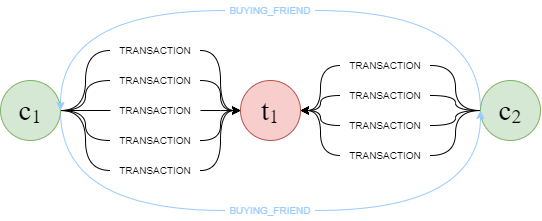

The diagram above was exported from draw.io. Its source (the exported page's mxGraphModel, read from the mxfile embedded in the PNG):
<mxGraphModel dx="704" dy="349" grid="1" gridSize="10" guides="1" tooltips="1" connect="1" arrows="1" fold="1" page="1" pageScale="1" pageWidth="850" pageHeight="1100" math="0" shadow="0">
  <root>
    <mxCell id="0" />
    <mxCell id="1" parent="0" />
    <mxCell id="N-tmp4QPnEqxf7hjY8Io-21" style="edgeStyle=orthogonalEdgeStyle;rounded=0;orthogonalLoop=1;jettySize=auto;html=1;entryX=0;entryY=0.5;entryDx=0;entryDy=0;curved=1;endArrow=none;endFill=0;" edge="1" parent="1" source="5ynDelVMStnpZJt8Vv5c-1" target="N-tmp4QPnEqxf7hjY8Io-18">
      <mxGeometry relative="1" as="geometry" />
    </mxCell>
    <mxCell id="N-tmp4QPnEqxf7hjY8Io-24" style="edgeStyle=orthogonalEdgeStyle;rounded=0;orthogonalLoop=1;jettySize=auto;html=1;curved=1;endArrow=none;endFill=0;" edge="1" parent="1" source="5ynDelVMStnpZJt8Vv5c-1" target="N-tmp4QPnEqxf7hjY8Io-20">
      <mxGeometry relative="1" as="geometry" />
    </mxCell>
    <mxCell id="N-tmp4QPnEqxf7hjY8Io-29" style="edgeStyle=orthogonalEdgeStyle;rounded=0;orthogonalLoop=1;jettySize=auto;html=1;entryX=0;entryY=0.5;entryDx=0;entryDy=0;curved=1;endArrow=none;endFill=0;" edge="1" parent="1" source="5ynDelVMStnpZJt8Vv5c-1" target="N-tmp4QPnEqxf7hjY8Io-6">
      <mxGeometry relative="1" as="geometry" />
    </mxCell>
    <mxCell id="N-tmp4QPnEqxf7hjY8Io-31" style="edgeStyle=orthogonalEdgeStyle;rounded=0;orthogonalLoop=1;jettySize=auto;html=1;entryX=0;entryY=0.5;entryDx=0;entryDy=0;endArrow=none;endFill=0;curved=1;" edge="1" parent="1" source="5ynDelVMStnpZJt8Vv5c-1" target="N-tmp4QPnEqxf7hjY8Io-30">
      <mxGeometry relative="1" as="geometry" />
    </mxCell>
    <mxCell id="N-tmp4QPnEqxf7hjY8Io-34" style="edgeStyle=orthogonalEdgeStyle;rounded=0;orthogonalLoop=1;jettySize=auto;html=1;entryX=0;entryY=0.5;entryDx=0;entryDy=0;endArrow=none;endFill=0;curved=1;" edge="1" parent="1" source="5ynDelVMStnpZJt8Vv5c-1" target="N-tmp4QPnEqxf7hjY8Io-28">
      <mxGeometry relative="1" as="geometry" />
    </mxCell>
    <mxCell id="N-tmp4QPnEqxf7hjY8Io-58" style="edgeStyle=orthogonalEdgeStyle;rounded=0;orthogonalLoop=1;jettySize=auto;html=1;exitX=1;exitY=0.5;exitDx=0;exitDy=0;entryX=0;entryY=0.5;entryDx=0;entryDy=0;curved=1;endArrow=none;endFill=0;strokeColor=#99CCFF;" edge="1" parent="1" source="5ynDelVMStnpZJt8Vv5c-1" target="N-tmp4QPnEqxf7hjY8Io-57">
      <mxGeometry relative="1" as="geometry">
        <Array as="points">
          <mxPoint x="110" y="220" />
        </Array>
      </mxGeometry>
    </mxCell>
    <mxCell id="5ynDelVMStnpZJt8Vv5c-1" value="&lt;font data-font-src=&quot;https://fonts.googleapis.com/css?family=Latin+Modern+Math&quot; face=&quot;Latin Modern Math&quot; style=&quot;&quot;&gt;&lt;span style=&quot;font-size: 29px;&quot;&gt;c&lt;/span&gt;&lt;sub style=&quot;&quot;&gt;&lt;font style=&quot;font-size: 20px;&quot;&gt;1&lt;/font&gt;&lt;/sub&gt;&lt;/font&gt;" style="ellipse;whiteSpace=wrap;html=1;aspect=fixed;fillColor=#d5e8d4;strokeColor=#82b366;" parent="1" vertex="1">
      <mxGeometry x="50" y="90" width="60" height="60" as="geometry" />
    </mxCell>
    <mxCell id="5ynDelVMStnpZJt8Vv5c-2" value="&lt;font data-font-src=&quot;https://fonts.googleapis.com/css?family=Latin+Modern+Math&quot; face=&quot;Latin Modern Math&quot; style=&quot;&quot;&gt;&lt;span style=&quot;font-size: 29px;&quot;&gt;t&lt;/span&gt;&lt;sub style=&quot;&quot;&gt;&lt;font style=&quot;font-size: 20px;&quot;&gt;1&lt;/font&gt;&lt;/sub&gt;&lt;/font&gt;" style="ellipse;whiteSpace=wrap;html=1;aspect=fixed;fillColor=#f8cecc;strokeColor=#b85450;" parent="1" vertex="1">
      <mxGeometry x="290" y="90" width="60" height="60" as="geometry" />
    </mxCell>
    <mxCell id="N-tmp4QPnEqxf7hjY8Io-51" style="edgeStyle=orthogonalEdgeStyle;rounded=0;orthogonalLoop=1;jettySize=auto;html=1;entryX=1;entryY=0.5;entryDx=0;entryDy=0;endArrow=none;endFill=0;curved=1;" edge="1" parent="1" source="5ynDelVMStnpZJt8Vv5c-3" target="N-tmp4QPnEqxf7hjY8Io-44">
      <mxGeometry relative="1" as="geometry" />
    </mxCell>
    <mxCell id="N-tmp4QPnEqxf7hjY8Io-52" style="edgeStyle=orthogonalEdgeStyle;rounded=0;orthogonalLoop=1;jettySize=auto;html=1;entryX=1;entryY=0.5;entryDx=0;entryDy=0;endArrow=none;endFill=0;curved=1;" edge="1" parent="1" source="5ynDelVMStnpZJt8Vv5c-3" target="N-tmp4QPnEqxf7hjY8Io-42">
      <mxGeometry relative="1" as="geometry" />
    </mxCell>
    <mxCell id="N-tmp4QPnEqxf7hjY8Io-53" style="edgeStyle=orthogonalEdgeStyle;rounded=0;orthogonalLoop=1;jettySize=auto;html=1;entryX=1;entryY=0.5;entryDx=0;entryDy=0;endArrow=none;endFill=0;curved=1;" edge="1" parent="1" source="5ynDelVMStnpZJt8Vv5c-3" target="N-tmp4QPnEqxf7hjY8Io-39">
      <mxGeometry relative="1" as="geometry" />
    </mxCell>
    <mxCell id="N-tmp4QPnEqxf7hjY8Io-54" style="edgeStyle=orthogonalEdgeStyle;rounded=0;orthogonalLoop=1;jettySize=auto;html=1;entryX=1;entryY=0.5;entryDx=0;entryDy=0;endArrow=none;endFill=0;curved=1;" edge="1" parent="1" source="5ynDelVMStnpZJt8Vv5c-3" target="N-tmp4QPnEqxf7hjY8Io-45">
      <mxGeometry relative="1" as="geometry" />
    </mxCell>
    <mxCell id="N-tmp4QPnEqxf7hjY8Io-60" style="edgeStyle=orthogonalEdgeStyle;rounded=0;orthogonalLoop=1;jettySize=auto;html=1;exitX=0;exitY=0.5;exitDx=0;exitDy=0;entryX=1;entryY=0.5;entryDx=0;entryDy=0;endArrow=none;endFill=0;curved=1;strokeColor=#99CCFF;" edge="1" parent="1" source="5ynDelVMStnpZJt8Vv5c-3" target="N-tmp4QPnEqxf7hjY8Io-56">
      <mxGeometry relative="1" as="geometry">
        <Array as="points">
          <mxPoint x="530" y="20" />
        </Array>
      </mxGeometry>
    </mxCell>
    <mxCell id="5ynDelVMStnpZJt8Vv5c-3" value="&lt;font data-font-src=&quot;https://fonts.googleapis.com/css?family=Latin+Modern+Math&quot; face=&quot;Latin Modern Math&quot; style=&quot;font-size: 29px;&quot;&gt;c&lt;/font&gt;&lt;font size=&quot;1&quot; data-font-src=&quot;https://fonts.googleapis.com/css?family=Latin+Modern+Math&quot; face=&quot;Latin Modern Math&quot; style=&quot;&quot;&gt;&lt;sub style=&quot;font-size: 20px;&quot;&gt;2&lt;/sub&gt;&lt;/font&gt;" style="ellipse;whiteSpace=wrap;html=1;aspect=fixed;fillColor=#d5e8d4;strokeColor=#82b366;" parent="1" vertex="1">
      <mxGeometry x="530" y="90" width="60" height="60" as="geometry" />
    </mxCell>
    <mxCell id="N-tmp4QPnEqxf7hjY8Io-10" value="" style="group" vertex="1" connectable="0" parent="1">
      <mxGeometry x="160" y="140" width="90" height="20" as="geometry" />
    </mxCell>
    <mxCell id="N-tmp4QPnEqxf7hjY8Io-6" value="&lt;font style=&quot;font-size: 10px;&quot;&gt;TRANSACTION&lt;/font&gt;" style="text;html=1;strokeColor=none;fillColor=none;align=center;verticalAlign=middle;whiteSpace=wrap;rounded=0;" vertex="1" parent="N-tmp4QPnEqxf7hjY8Io-10">
      <mxGeometry width="90" height="20" as="geometry" />
    </mxCell>
    <mxCell id="N-tmp4QPnEqxf7hjY8Io-9" style="edgeStyle=orthogonalEdgeStyle;rounded=0;orthogonalLoop=1;jettySize=auto;html=1;entryX=0;entryY=0.5;entryDx=0;entryDy=0;curved=1;" edge="1" parent="1" source="N-tmp4QPnEqxf7hjY8Io-6" target="5ynDelVMStnpZJt8Vv5c-2">
      <mxGeometry relative="1" as="geometry" />
    </mxCell>
    <mxCell id="N-tmp4QPnEqxf7hjY8Io-17" value="" style="group" vertex="1" connectable="0" parent="1">
      <mxGeometry x="160" y="110" width="90" height="20" as="geometry" />
    </mxCell>
    <mxCell id="N-tmp4QPnEqxf7hjY8Io-22" style="edgeStyle=orthogonalEdgeStyle;rounded=0;orthogonalLoop=1;jettySize=auto;html=1;exitX=1;exitY=0.5;exitDx=0;exitDy=0;curved=1;" edge="1" parent="N-tmp4QPnEqxf7hjY8Io-17" source="N-tmp4QPnEqxf7hjY8Io-18">
      <mxGeometry relative="1" as="geometry">
        <mxPoint x="130" y="10.142857142857167" as="targetPoint" />
      </mxGeometry>
    </mxCell>
    <mxCell id="N-tmp4QPnEqxf7hjY8Io-18" value="&lt;font style=&quot;font-size: 10px;&quot;&gt;TRANSACTION&lt;/font&gt;" style="text;html=1;strokeColor=none;fillColor=none;align=center;verticalAlign=middle;whiteSpace=wrap;rounded=0;" vertex="1" parent="N-tmp4QPnEqxf7hjY8Io-17">
      <mxGeometry width="90" height="20" as="geometry" />
    </mxCell>
    <mxCell id="N-tmp4QPnEqxf7hjY8Io-19" value="" style="group" vertex="1" connectable="0" parent="1">
      <mxGeometry x="160" y="80" width="90" height="20" as="geometry" />
    </mxCell>
    <mxCell id="N-tmp4QPnEqxf7hjY8Io-20" value="&lt;font style=&quot;font-size: 10px;&quot;&gt;TRANSACTION&lt;/font&gt;" style="text;html=1;strokeColor=none;fillColor=none;align=center;verticalAlign=middle;whiteSpace=wrap;rounded=0;" vertex="1" parent="N-tmp4QPnEqxf7hjY8Io-19">
      <mxGeometry width="90" height="20" as="geometry" />
    </mxCell>
    <mxCell id="N-tmp4QPnEqxf7hjY8Io-23" style="edgeStyle=orthogonalEdgeStyle;rounded=0;orthogonalLoop=1;jettySize=auto;html=1;entryX=0;entryY=0.5;entryDx=0;entryDy=0;curved=1;" edge="1" parent="1" source="N-tmp4QPnEqxf7hjY8Io-20" target="5ynDelVMStnpZJt8Vv5c-2">
      <mxGeometry relative="1" as="geometry" />
    </mxCell>
    <mxCell id="N-tmp4QPnEqxf7hjY8Io-36" style="edgeStyle=orthogonalEdgeStyle;rounded=0;orthogonalLoop=1;jettySize=auto;html=1;entryX=0;entryY=0.5;entryDx=0;entryDy=0;curved=1;" edge="1" parent="1" source="N-tmp4QPnEqxf7hjY8Io-28" target="5ynDelVMStnpZJt8Vv5c-2">
      <mxGeometry relative="1" as="geometry" />
    </mxCell>
    <mxCell id="N-tmp4QPnEqxf7hjY8Io-28" value="&lt;font style=&quot;font-size: 10px;&quot;&gt;TRANSACTION&lt;/font&gt;" style="text;html=1;strokeColor=none;fillColor=none;align=center;verticalAlign=middle;whiteSpace=wrap;rounded=0;" vertex="1" parent="1">
      <mxGeometry x="160" y="170" width="90" height="20" as="geometry" />
    </mxCell>
    <mxCell id="N-tmp4QPnEqxf7hjY8Io-33" style="edgeStyle=orthogonalEdgeStyle;rounded=0;orthogonalLoop=1;jettySize=auto;html=1;entryX=0;entryY=0.5;entryDx=0;entryDy=0;curved=1;" edge="1" parent="1" source="N-tmp4QPnEqxf7hjY8Io-30" target="5ynDelVMStnpZJt8Vv5c-2">
      <mxGeometry relative="1" as="geometry" />
    </mxCell>
    <mxCell id="N-tmp4QPnEqxf7hjY8Io-30" value="&lt;font style=&quot;font-size: 10px;&quot;&gt;TRANSACTION&lt;/font&gt;" style="text;html=1;strokeColor=none;fillColor=none;align=center;verticalAlign=middle;whiteSpace=wrap;rounded=0;" vertex="1" parent="1">
      <mxGeometry x="160" y="50" width="90" height="20" as="geometry" />
    </mxCell>
    <mxCell id="N-tmp4QPnEqxf7hjY8Io-38" value="" style="group" vertex="1" connectable="0" parent="1">
      <mxGeometry x="390" y="125" width="90" height="20" as="geometry" />
    </mxCell>
    <mxCell id="N-tmp4QPnEqxf7hjY8Io-39" value="&lt;font style=&quot;font-size: 10px;&quot;&gt;TRANSACTION&lt;/font&gt;" style="text;html=1;strokeColor=none;fillColor=none;align=center;verticalAlign=middle;whiteSpace=wrap;rounded=0;" vertex="1" parent="N-tmp4QPnEqxf7hjY8Io-38">
      <mxGeometry width="90" height="20" as="geometry" />
    </mxCell>
    <mxCell id="N-tmp4QPnEqxf7hjY8Io-40" value="" style="group" vertex="1" connectable="0" parent="1">
      <mxGeometry x="390" y="95" width="90" height="20" as="geometry" />
    </mxCell>
    <mxCell id="N-tmp4QPnEqxf7hjY8Io-42" value="&lt;font style=&quot;font-size: 10px;&quot;&gt;TRANSACTION&lt;/font&gt;" style="text;html=1;strokeColor=none;fillColor=none;align=center;verticalAlign=middle;whiteSpace=wrap;rounded=0;" vertex="1" parent="N-tmp4QPnEqxf7hjY8Io-40">
      <mxGeometry width="90" height="20" as="geometry" />
    </mxCell>
    <mxCell id="N-tmp4QPnEqxf7hjY8Io-43" value="" style="group" vertex="1" connectable="0" parent="1">
      <mxGeometry x="390" y="65" width="90" height="20" as="geometry" />
    </mxCell>
    <mxCell id="N-tmp4QPnEqxf7hjY8Io-44" value="&lt;font style=&quot;font-size: 10px;&quot;&gt;TRANSACTION&lt;/font&gt;" style="text;html=1;strokeColor=none;fillColor=none;align=center;verticalAlign=middle;whiteSpace=wrap;rounded=0;" vertex="1" parent="N-tmp4QPnEqxf7hjY8Io-43">
      <mxGeometry width="90" height="20" as="geometry" />
    </mxCell>
    <mxCell id="N-tmp4QPnEqxf7hjY8Io-50" style="edgeStyle=orthogonalEdgeStyle;rounded=0;orthogonalLoop=1;jettySize=auto;html=1;entryX=1;entryY=0.5;entryDx=0;entryDy=0;curved=1;" edge="1" parent="1" source="N-tmp4QPnEqxf7hjY8Io-45" target="5ynDelVMStnpZJt8Vv5c-2">
      <mxGeometry relative="1" as="geometry" />
    </mxCell>
    <mxCell id="N-tmp4QPnEqxf7hjY8Io-45" value="&lt;font style=&quot;font-size: 10px;&quot;&gt;TRANSACTION&lt;/font&gt;" style="text;html=1;strokeColor=none;fillColor=none;align=center;verticalAlign=middle;whiteSpace=wrap;rounded=0;" vertex="1" parent="1">
      <mxGeometry x="390" y="155" width="90" height="20" as="geometry" />
    </mxCell>
    <mxCell id="N-tmp4QPnEqxf7hjY8Io-47" style="edgeStyle=orthogonalEdgeStyle;rounded=0;orthogonalLoop=1;jettySize=auto;html=1;entryX=1;entryY=0.5;entryDx=0;entryDy=0;curved=1;" edge="1" parent="1" source="N-tmp4QPnEqxf7hjY8Io-44" target="5ynDelVMStnpZJt8Vv5c-2">
      <mxGeometry relative="1" as="geometry" />
    </mxCell>
    <mxCell id="N-tmp4QPnEqxf7hjY8Io-48" style="edgeStyle=orthogonalEdgeStyle;rounded=0;orthogonalLoop=1;jettySize=auto;html=1;entryX=1;entryY=0.5;entryDx=0;entryDy=0;curved=1;" edge="1" parent="1" source="N-tmp4QPnEqxf7hjY8Io-42" target="5ynDelVMStnpZJt8Vv5c-2">
      <mxGeometry relative="1" as="geometry" />
    </mxCell>
    <mxCell id="N-tmp4QPnEqxf7hjY8Io-49" style="edgeStyle=orthogonalEdgeStyle;rounded=0;orthogonalLoop=1;jettySize=auto;html=1;entryX=1;entryY=0.5;entryDx=0;entryDy=0;curved=1;" edge="1" parent="1" source="N-tmp4QPnEqxf7hjY8Io-39" target="5ynDelVMStnpZJt8Vv5c-2">
      <mxGeometry relative="1" as="geometry" />
    </mxCell>
    <mxCell id="N-tmp4QPnEqxf7hjY8Io-61" style="edgeStyle=orthogonalEdgeStyle;rounded=0;orthogonalLoop=1;jettySize=auto;html=1;entryX=1;entryY=0.5;entryDx=0;entryDy=0;curved=1;strokeColor=#99CCFF;" edge="1" parent="1" source="N-tmp4QPnEqxf7hjY8Io-56" target="5ynDelVMStnpZJt8Vv5c-1">
      <mxGeometry relative="1" as="geometry">
        <Array as="points">
          <mxPoint x="110" y="20" />
        </Array>
      </mxGeometry>
    </mxCell>
    <mxCell id="N-tmp4QPnEqxf7hjY8Io-56" value="&lt;font color=&quot;#99ccff&quot; style=&quot;font-size: 10px;&quot;&gt;BUYING_FRIEND&lt;/font&gt;" style="text;html=1;strokeColor=none;fillColor=none;align=center;verticalAlign=middle;whiteSpace=wrap;rounded=0;" vertex="1" parent="1">
      <mxGeometry x="275" y="10" width="90" height="20" as="geometry" />
    </mxCell>
    <mxCell id="N-tmp4QPnEqxf7hjY8Io-59" style="edgeStyle=orthogonalEdgeStyle;rounded=0;orthogonalLoop=1;jettySize=auto;html=1;entryX=0;entryY=0.5;entryDx=0;entryDy=0;curved=1;exitX=1;exitY=0.5;exitDx=0;exitDy=0;strokeColor=#99CCFF;" edge="1" parent="1" source="N-tmp4QPnEqxf7hjY8Io-57" target="5ynDelVMStnpZJt8Vv5c-3">
      <mxGeometry relative="1" as="geometry">
        <Array as="points">
          <mxPoint x="530" y="220" />
        </Array>
      </mxGeometry>
    </mxCell>
    <mxCell id="N-tmp4QPnEqxf7hjY8Io-57" value="&lt;font color=&quot;#99ccff&quot; style=&quot;font-size: 10px;&quot;&gt;BUYING_FRIEND&lt;/font&gt;" style="text;html=1;strokeColor=none;fillColor=none;align=center;verticalAlign=middle;whiteSpace=wrap;rounded=0;" vertex="1" parent="1">
      <mxGeometry x="275" y="210" width="90" height="20" as="geometry" />
    </mxCell>
  </root>
</mxGraphModel>